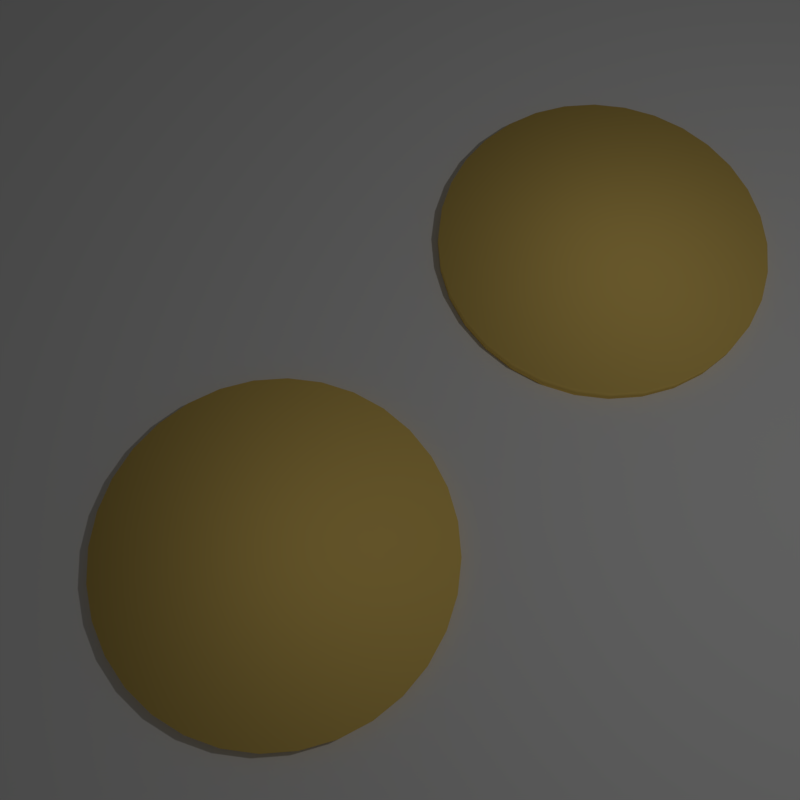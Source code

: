 # Source: scene.blend  (saved by Blender 2.79.0; exported with 4.5.12 LTS)
import bpy
from mathutils import Matrix  # noqa: F401  (used for matrix-valued properties, if any)

bpy.ops.wm.read_factory_settings(use_empty=True)
scene = bpy.context.scene
scene.name = 'Scene'

# ---- collections
col_collection_1 = bpy.data.collections.new('Collection 1'); scene.collection.children.link(col_collection_1)

# ---- materials (node trees are filled in below, after node groups)
mat_material = bpy.data.materials.new('Material')
mat_material.alpha_threshold = 0.0
mat_material.use_transparent_shadow = False
mat_material.preview_render_type = 'CUBE'
mat_material.diffuse_color = (1.0, 0.7043, 0.181, 1.0)
mat_material.roughness = 0.5
mat_material.specular_intensity = 1.0
mat_material_003 = bpy.data.materials.new('Material.003')
mat_material_003.alpha_threshold = 0.0
mat_material_003.use_transparent_shadow = False
mat_material_003.preview_render_type = 'CUBE'
mat_material_003.diffuse_color = (1.0, 0.7043, 0.181, 1.0)
mat_material_003.roughness = 0.5
mat_material_003.specular_intensity = 1.0

# ---- material node trees

# ---- world
world_world = bpy.data.worlds.new('World'); scene.world = world_world
world_world.color = (0.05088, 0.05088, 0.05088)
world_world.use_sun_shadow = False
world_world.sun_shadow_jitter_overblur = 0.0
world_world.cycles.sampling_method = 'MANUAL'

# ---- cameras
cam_camera_003 = bpy.data.cameras.new('Camera.003')
cam_camera_003.clip_end = 100.0
cam_camera_003.lens = 35.0
cam_camera_003.sensor_width = 32.0
cam_camera_003.sensor_height = 18.0
cam_camera_003.ortho_scale = 7.314
cam_camera_003.dof.focus_distance = 0.0
cam_camera_003.dof.aperture_fstop = 128.0

# ---- lights
light_lamp = bpy.data.lights.new('Lamp', 'POINT')
light_lamp.transmission_factor = 0.0
light_lamp.cutoff_distance = 30.0
light_lamp.energy = 100.0
light_lamp.shadow_buffer_clip_start = 1.001
light_lamp.shadow_soft_size = 0.1
light_lamp.shadow_maximum_resolution = 0.006
light_lamp.use_absolute_resolution = True

# ---- meshes
me_plane = bpy.data.meshes.new('Plane')
me_plane.from_pydata([(-10.0, -9.018, 1.05), (10.0, -9.018, 1.05), (-10.0, 10.98, 1.05), (10.0, 10.98, 1.05)], [], [(0, 1, 3, 2)])
me_plane.use_remesh_preserve_volume = False
me_plane.use_remesh_preserve_attributes = False
me_plane.use_mirror_vertex_groups = False
me_plane.update()
me_cylinder = bpy.data.meshes.new('Cylinder')
me_cylinder.from_pydata([(0.0, 0.6, -0.03), (0.0, 0.6, 0.03), (0.1171, 0.5885, -0.03), (0.1171, 0.5885, 0.03), (0.2296, 0.5543, -0.03), (0.2296, 0.5543, 0.03), (0.3333, 0.4989, -0.03), (0.3333, 0.4989, 0.03), (0.4243, 0.4243, -0.03), (0.4243, 0.4243, 0.03), (0.4989, 0.3333, -0.03), (0.4989, 0.3333, 0.03), (0.5543, 0.2296, -0.03), (0.5543, 0.2296, 0.03), (0.5885, 0.1171, -0.03), (0.5885, 0.1171, 0.03), (0.6, 4.53e-08, -0.03), (0.6, 4.53e-08, 0.03), (0.5885, -0.1171, -0.03), (0.5885, -0.1171, 0.03), (0.5543, -0.2296, -0.03), (0.5543, -0.2296, 0.03), (0.4989, -0.3333, -0.03), (0.4989, -0.3333, 0.03), (0.4243, -0.4243, -0.03), (0.4243, -0.4243, 0.03), (0.3333, -0.4989, -0.03), (0.3333, -0.4989, 0.03), (0.2296, -0.5543, -0.03), (0.2296, -0.5543, 0.03), (0.1171, -0.5885, -0.03), (0.1171, -0.5885, 0.03), (-1.955e-07, -0.6, -0.03), (-1.955e-07, -0.6, 0.03), (-0.1171, -0.5885, -0.03), (-0.1171, -0.5885, 0.03), (-0.2296, -0.5543, -0.03), (-0.2296, -0.5543, 0.03), (-0.3333, -0.4989, -0.03), (-0.3333, -0.4989, 0.03), (-0.4243, -0.4243, -0.03), (-0.4243, -0.4243, 0.03), (-0.4989, -0.3333, -0.03), (-0.4989, -0.3333, 0.03), (-0.5543, -0.2296, -0.03), (-0.5543, -0.2296, 0.03), (-0.5885, -0.1171, -0.03), (-0.5885, -0.1171, 0.03), (-0.6, 5.794e-07, -0.03), (-0.6, 5.794e-07, 0.03), (-0.5885, 0.1171, -0.03), (-0.5885, 0.1171, 0.03), (-0.5543, 0.2296, -0.03), (-0.5543, 0.2296, 0.03), (-0.4989, 0.3333, -0.03), (-0.4989, 0.3333, 0.03), (-0.4243, 0.4243, -0.03), (-0.4243, 0.4243, 0.03), (-0.3333, 0.4989, -0.03), (-0.3333, 0.4989, 0.03), (-0.2296, 0.5543, -0.03), (-0.2296, 0.5543, 0.03), (-0.1171, 0.5885, -0.03), (-0.1171, 0.5885, 0.03)], [], [(0, 1, 3, 2), (2, 3, 5, 4), (4, 5, 7, 6), (6, 7, 9, 8), (8, 9, 11, 10), (10, 11, 13, 12), (12, 13, 15, 14), (14, 15, 17, 16), (16, 17, 19, 18), (18, 19, 21, 20), (20, 21, 23, 22), (22, 23, 25, 24), (24, 25, 27, 26), (26, 27, 29, 28), (28, 29, 31, 30), (30, 31, 33, 32), (32, 33, 35, 34), (34, 35, 37, 36), (36, 37, 39, 38), (38, 39, 41, 40), (40, 41, 43, 42), (42, 43, 45, 44), (44, 45, 47, 46), (46, 47, 49, 48), (48, 49, 51, 50), (50, 51, 53, 52), (52, 53, 55, 54), (54, 55, 57, 56), (56, 57, 59, 58), (58, 59, 61, 60), (3, 1, 63, 61, 59, 57, 55, 53, 51, 49, 47, 45, 43, 41, 39, 37, 35, 33, 31, 29, 27, 25, 23, 21, 19, 17, 15, 13, 11, 9, 7, 5), (60, 61, 63, 62), (62, 63, 1, 0), (0, 2, 4, 6, 8, 10, 12, 14, 16, 18, 20, 22, 24, 26, 28, 30, 32, 34, 36, 38, 40, 42, 44, 46, 48, 50, 52, 54, 56, 58, 60, 62)])
me_cylinder.polygons.foreach_set('use_smooth', [True] * 34)
_uv = me_cylinder.uv_layers.new(name='UVMap')
_uv.uv.foreach_set('vector', [0.2765, 0.3386, 0.2765, 0.372, 0.3418, 0.372, 0.3418, 0.3386, 0.3418, 0.3386, 0.3418, 0.372, 0.4046, 0.372, 0.4046, 0.3386, 0.4046, 0.3386, 0.4046, 0.372, 0.4625, 0.372, 0.4625, 0.3386, 0.4625, 0.3386, 0.4625, 0.372, 0.5132, 0.372, 0.5132, 0.3386, 0.5069, 0.376, 0.5069, 0.409, 0.4568, 0.409, 0.4568, 0.376, 0.4568, 0.376, 0.4568, 0.409, 0.3997, 0.409, 0.3997, 0.376, 0.3997, 0.376, 0.3997, 0.409, 0.3377, 0.409, 0.3377, 0.376, 0.3377, 0.376, 0.3377, 0.409, 0.2732, 0.409, 0.2732, 0.376, 0.2732, 0.376, 0.2732, 0.409, 0.2087, 0.409, 0.2087, 0.376, 0.2087, 0.376, 0.2087, 0.409, 0.1467, 0.409, 0.1467, 0.376, 0.1467, 0.376, 0.1467, 0.409, 0.08952, 0.409, 0.08952, 0.376, 0.08952, 0.376, 0.08952, 0.409, 0.03943, 0.409, 0.03943, 0.376, 0.9691, 0.3376, 0.9691, 0.3699, 0.9202, 0.3699, 0.9202, 0.3376, 0.9202, 0.3376, 0.9202, 0.3699, 0.8644, 0.3699, 0.8644, 0.3376, 0.8644, 0.3376, 0.8644, 0.3699, 0.8038, 0.3699, 0.8038, 0.3376, 0.8038, 0.3376, 0.8038, 0.3699, 0.7408, 0.3699, 0.7408, 0.3376, 0.7408, 0.3376, 0.7408, 0.3699, 0.6778, 0.3699, 0.6778, 0.3376, 0.6778, 0.3376, 0.6778, 0.3699, 0.6172, 0.3699, 0.6172, 0.3376, 0.6172, 0.3376, 0.6172, 0.3699, 0.5614, 0.3699, 0.5614, 0.3376, 0.5614, 0.3376, 0.5614, 0.3699, 0.5125, 0.3699, 0.5125, 0.3376, 0.5068, 0.3754, 0.5068, 0.4081, 0.5564, 0.4081, 0.5564, 0.3754, 0.5564, 0.3754, 0.5564, 0.4081, 0.613, 0.4081, 0.613, 0.3754, 0.613, 0.3754, 0.613, 0.4081, 0.6744, 0.4081, 0.6744, 0.3754, 0.6744, 0.3754, 0.6744, 0.4081, 0.7382, 0.4081, 0.7382, 0.3754, 0.7382, 0.3754, 0.7382, 0.4081, 0.8021, 0.4081, 0.8021, 0.3754, 0.8021, 0.3754, 0.8021, 0.4081, 0.8635, 0.4081, 0.8635, 0.3754, 0.8635, 0.3754, 0.8635, 0.4081, 0.9201, 0.4081, 0.9201, 0.3754, 0.9201, 0.3754, 0.9201, 0.4081, 0.9696, 0.4081, 0.9696, 0.3754, 0.03981, 0.3386, 0.03981, 0.372, 0.09054, 0.372, 0.09054, 0.3386, 0.09054, 0.3386, 0.09054, 0.372, 0.1484, 0.372, 0.1484, 0.3386, 0.7637, 0.9694, 0.7183, 0.9738, 0.673, 0.9694, 0.6293, 0.9561, 0.5891, 0.9347, 0.5539, 0.9057, 0.525, 0.8705, 0.5035, 0.8303, 0.4903, 0.7867, 0.4858, 0.7413, 0.4903, 0.696, 0.5035, 0.6523, 0.525, 0.6121, 0.5539, 0.5769, 0.5891, 0.548, 0.6293, 0.5265, 0.673, 0.5133, 0.7183, 0.5088, 0.7637, 0.5133, 0.8073, 0.5265, 0.8475, 0.548, 0.8827, 0.5769, 0.9116, 0.6121, 0.9331, 0.6523, 0.9464, 0.696, 0.9508, 0.7413, 0.9464, 0.7867, 0.9331, 0.8303, 0.9116, 0.8705, 0.8827, 0.9057, 0.8475, 0.9347, 0.8073, 0.9561, 0.1484, 0.3386, 0.1484, 0.372, 0.2112, 0.372, 0.2112, 0.3386, 0.2112, 0.3386, 0.2112, 0.372, 0.2765, 0.372, 0.2765, 0.3386, 0.2378, 0.9689, 0.282, 0.9645, 0.3245, 0.9516, 0.3637, 0.9306, 0.3981, 0.9024, 0.4263, 0.8681, 0.4473, 0.8289, 0.4602, 0.7863, 0.4645, 0.7421, 0.4602, 0.6979, 0.4473, 0.6553, 0.4263, 0.6161, 0.3981, 0.5818, 0.3637, 0.5536, 0.3245, 0.5326, 0.282, 0.5197, 0.2378, 0.5153, 0.1935, 0.5197, 0.151, 0.5326, 0.1118, 0.5536, 0.07742, 0.5818, 0.04922, 0.6161, 0.02826, 0.6553, 0.01536, 0.6979, 0.011, 0.7421, 0.01536, 0.7863, 0.02826, 0.8289, 0.04922, 0.8681, 0.07742, 0.9024, 0.1118, 0.9306, 0.151, 0.9516, 0.1935, 0.9645])
me_cylinder.materials.append(mat_material)
me_cylinder.use_remesh_preserve_volume = False
me_cylinder.use_remesh_preserve_attributes = False
me_cylinder.use_mirror_vertex_groups = False
me_cylinder.update()
me_cylinder_001 = bpy.data.meshes.new('Cylinder.001')
me_cylinder_001.from_pydata([(0.0, 0.6, -0.03), (0.0, 0.6, 0.03), (0.1171, 0.5885, -0.03), (0.1171, 0.5885, 0.03), (0.2296, 0.5543, -0.03), (0.2296, 0.5543, 0.03), (0.3333, 0.4989, -0.03), (0.3333, 0.4989, 0.03), (0.4243, 0.4243, -0.03), (0.4243, 0.4243, 0.03), (0.4989, 0.3333, -0.03), (0.4989, 0.3333, 0.03), (0.5543, 0.2296, -0.03), (0.5543, 0.2296, 0.03), (0.5885, 0.1171, -0.03), (0.5885, 0.1171, 0.03), (0.6, 4.53e-08, -0.03), (0.6, 4.53e-08, 0.03), (0.5885, -0.1171, -0.03), (0.5885, -0.1171, 0.03), (0.5543, -0.2296, -0.03), (0.5543, -0.2296, 0.03), (0.4989, -0.3333, -0.03), (0.4989, -0.3333, 0.03), (0.4243, -0.4243, -0.03), (0.4243, -0.4243, 0.03), (0.3333, -0.4989, -0.03), (0.3333, -0.4989, 0.03), (0.2296, -0.5543, -0.03), (0.2296, -0.5543, 0.03), (0.1171, -0.5885, -0.03), (0.1171, -0.5885, 0.03), (-1.955e-07, -0.6, -0.03), (-1.955e-07, -0.6, 0.03), (-0.1171, -0.5885, -0.03), (-0.1171, -0.5885, 0.03), (-0.2296, -0.5543, -0.03), (-0.2296, -0.5543, 0.03), (-0.3333, -0.4989, -0.03), (-0.3333, -0.4989, 0.03), (-0.4243, -0.4243, -0.03), (-0.4243, -0.4243, 0.03), (-0.4989, -0.3333, -0.03), (-0.4989, -0.3333, 0.03), (-0.5543, -0.2296, -0.03), (-0.5543, -0.2296, 0.03), (-0.5885, -0.1171, -0.03), (-0.5885, -0.1171, 0.03), (-0.6, 5.794e-07, -0.03), (-0.6, 5.794e-07, 0.03), (-0.5885, 0.1171, -0.03), (-0.5885, 0.1171, 0.03), (-0.5543, 0.2296, -0.03), (-0.5543, 0.2296, 0.03), (-0.4989, 0.3333, -0.03), (-0.4989, 0.3333, 0.03), (-0.4243, 0.4243, -0.03), (-0.4243, 0.4243, 0.03), (-0.3333, 0.4989, -0.03), (-0.3333, 0.4989, 0.03), (-0.2296, 0.5543, -0.03), (-0.2296, 0.5543, 0.03), (-0.1171, 0.5885, -0.03), (-0.1171, 0.5885, 0.03)], [], [(0, 1, 3, 2), (2, 3, 5, 4), (4, 5, 7, 6), (6, 7, 9, 8), (8, 9, 11, 10), (10, 11, 13, 12), (12, 13, 15, 14), (14, 15, 17, 16), (16, 17, 19, 18), (18, 19, 21, 20), (20, 21, 23, 22), (22, 23, 25, 24), (24, 25, 27, 26), (26, 27, 29, 28), (28, 29, 31, 30), (30, 31, 33, 32), (32, 33, 35, 34), (34, 35, 37, 36), (36, 37, 39, 38), (38, 39, 41, 40), (40, 41, 43, 42), (42, 43, 45, 44), (44, 45, 47, 46), (46, 47, 49, 48), (48, 49, 51, 50), (50, 51, 53, 52), (52, 53, 55, 54), (54, 55, 57, 56), (56, 57, 59, 58), (58, 59, 61, 60), (3, 1, 63, 61, 59, 57, 55, 53, 51, 49, 47, 45, 43, 41, 39, 37, 35, 33, 31, 29, 27, 25, 23, 21, 19, 17, 15, 13, 11, 9, 7, 5), (60, 61, 63, 62), (62, 63, 1, 0), (0, 2, 4, 6, 8, 10, 12, 14, 16, 18, 20, 22, 24, 26, 28, 30, 32, 34, 36, 38, 40, 42, 44, 46, 48, 50, 52, 54, 56, 58, 60, 62)])
me_cylinder_001.polygons.foreach_set('use_smooth', [True] * 34)
_uv = me_cylinder_001.uv_layers.new(name='UVMap')
_uv.uv.foreach_set('vector', [0.2765, 0.3386, 0.2765, 0.372, 0.3418, 0.372, 0.3418, 0.3386, 0.3418, 0.3386, 0.3418, 0.372, 0.4046, 0.372, 0.4046, 0.3386, 0.4046, 0.3386, 0.4046, 0.372, 0.4625, 0.372, 0.4625, 0.3386, 0.4625, 0.3386, 0.4625, 0.372, 0.5132, 0.372, 0.5132, 0.3386, 0.5069, 0.376, 0.5069, 0.409, 0.4568, 0.409, 0.4568, 0.376, 0.4568, 0.376, 0.4568, 0.409, 0.3997, 0.409, 0.3997, 0.376, 0.3997, 0.376, 0.3997, 0.409, 0.3377, 0.409, 0.3377, 0.376, 0.3377, 0.376, 0.3377, 0.409, 0.2732, 0.409, 0.2732, 0.376, 0.2732, 0.376, 0.2732, 0.409, 0.2087, 0.409, 0.2087, 0.376, 0.2087, 0.376, 0.2087, 0.409, 0.1467, 0.409, 0.1467, 0.376, 0.1467, 0.376, 0.1467, 0.409, 0.08952, 0.409, 0.08952, 0.376, 0.08952, 0.376, 0.08952, 0.409, 0.03943, 0.409, 0.03943, 0.376, 0.9691, 0.3376, 0.9691, 0.3699, 0.9202, 0.3699, 0.9202, 0.3376, 0.9202, 0.3376, 0.9202, 0.3699, 0.8644, 0.3699, 0.8644, 0.3376, 0.8644, 0.3376, 0.8644, 0.3699, 0.8038, 0.3699, 0.8038, 0.3376, 0.8038, 0.3376, 0.8038, 0.3699, 0.7408, 0.3699, 0.7408, 0.3376, 0.7408, 0.3376, 0.7408, 0.3699, 0.6778, 0.3699, 0.6778, 0.3376, 0.6778, 0.3376, 0.6778, 0.3699, 0.6172, 0.3699, 0.6172, 0.3376, 0.6172, 0.3376, 0.6172, 0.3699, 0.5614, 0.3699, 0.5614, 0.3376, 0.5614, 0.3376, 0.5614, 0.3699, 0.5125, 0.3699, 0.5125, 0.3376, 0.5068, 0.3754, 0.5068, 0.4081, 0.5564, 0.4081, 0.5564, 0.3754, 0.5564, 0.3754, 0.5564, 0.4081, 0.613, 0.4081, 0.613, 0.3754, 0.613, 0.3754, 0.613, 0.4081, 0.6744, 0.4081, 0.6744, 0.3754, 0.6744, 0.3754, 0.6744, 0.4081, 0.7382, 0.4081, 0.7382, 0.3754, 0.7382, 0.3754, 0.7382, 0.4081, 0.8021, 0.4081, 0.8021, 0.3754, 0.8021, 0.3754, 0.8021, 0.4081, 0.8635, 0.4081, 0.8635, 0.3754, 0.8635, 0.3754, 0.8635, 0.4081, 0.9201, 0.4081, 0.9201, 0.3754, 0.9201, 0.3754, 0.9201, 0.4081, 0.9696, 0.4081, 0.9696, 0.3754, 0.03981, 0.3386, 0.03981, 0.372, 0.09054, 0.372, 0.09054, 0.3386, 0.09054, 0.3386, 0.09054, 0.372, 0.1484, 0.372, 0.1484, 0.3386, 0.7637, 0.9694, 0.7183, 0.9738, 0.673, 0.9694, 0.6293, 0.9561, 0.5891, 0.9347, 0.5539, 0.9057, 0.525, 0.8705, 0.5035, 0.8303, 0.4903, 0.7867, 0.4858, 0.7413, 0.4903, 0.696, 0.5035, 0.6523, 0.525, 0.6121, 0.5539, 0.5769, 0.5891, 0.548, 0.6293, 0.5265, 0.673, 0.5133, 0.7183, 0.5088, 0.7637, 0.5133, 0.8073, 0.5265, 0.8475, 0.548, 0.8827, 0.5769, 0.9116, 0.6121, 0.9331, 0.6523, 0.9464, 0.696, 0.9508, 0.7413, 0.9464, 0.7867, 0.9331, 0.8303, 0.9116, 0.8705, 0.8827, 0.9057, 0.8475, 0.9347, 0.8073, 0.9561, 0.1484, 0.3386, 0.1484, 0.372, 0.2112, 0.372, 0.2112, 0.3386, 0.2112, 0.3386, 0.2112, 0.372, 0.2765, 0.372, 0.2765, 0.3386, 0.2378, 0.9689, 0.282, 0.9645, 0.3245, 0.9516, 0.3637, 0.9306, 0.3981, 0.9024, 0.4263, 0.8681, 0.4473, 0.8289, 0.4602, 0.7863, 0.4645, 0.7421, 0.4602, 0.6979, 0.4473, 0.6553, 0.4263, 0.6161, 0.3981, 0.5818, 0.3637, 0.5536, 0.3245, 0.5326, 0.282, 0.5197, 0.2378, 0.5153, 0.1935, 0.5197, 0.151, 0.5326, 0.1118, 0.5536, 0.07742, 0.5818, 0.04922, 0.6161, 0.02826, 0.6553, 0.01536, 0.6979, 0.011, 0.7421, 0.01536, 0.7863, 0.02826, 0.8289, 0.04922, 0.8681, 0.07742, 0.9024, 0.1118, 0.9306, 0.151, 0.9516, 0.1935, 0.9645])
me_cylinder_001.materials.append(mat_material_003)
me_cylinder_001.use_remesh_preserve_volume = False
me_cylinder_001.use_remesh_preserve_attributes = False
me_cylinder_001.use_mirror_vertex_groups = False
me_cylinder_001.update()

# ---- objects
ob_plane = bpy.data.objects.new('Plane', me_plane)
ob_coin1 = bpy.data.objects.new('Coin1', me_cylinder)
ob_lamp = bpy.data.objects.new('Lamp', light_lamp)
ob_camera = bpy.data.objects.new('Camera', cam_camera_003)
ob_coin2 = bpy.data.objects.new('Coin2', me_cylinder_001)

# ---- transforms, parenting, visibility, modifiers, constraints
ob_plane.location = (0.0, 0.0, -1.05)
ob_plane.scale = (2.0, 2.0, 1.0)
ob_plane.lock_location = (False, False, True)
ob_plane.lineart.crease_threshold = 0.0
ob_coin1.location = (1.0, 1.0, 0.04)
ob_coin1.scale = (1.75, 1.75, 1.75)
ob_coin1.delta_location = (0.2953, -0.1237, 0.0)
ob_coin1.delta_rotation_euler = (3.142, 0.0, 1.74)
ob_coin1.lock_location = (False, False, True)
ob_coin1.lineart.crease_threshold = 0.0
ob_lamp.location = (2.589, -0.75, 5.256)
ob_lamp.rotation_euler = (0.6503, 0.05522, 1.866)
ob_lamp.lock_rotations_4d = False
ob_lamp.empty_display_type = 'ARROWS'
ob_lamp.color = (0.2, 0.2, 0.5, 1.0)
ob_lamp.lineart.crease_threshold = 0.0
ob_camera.location = (0.0, -2.0, 5.0)
ob_camera.rotation_euler = (0.3491, 6.958e-10, 0.0)
ob_camera.lock_rotations_4d = False
ob_camera.empty_display_type = 'ARROWS'
ob_camera.color = (0.0, 0.0, 0.0, 0.0)
ob_camera.display_type = 'WIRE'
ob_camera.lineart.crease_threshold = 0.0
ob_coin2.location = (-1.0, -1.0, 0.04)
ob_coin2.scale = (1.75, 1.75, 1.75)
ob_coin2.delta_location = (0.2953, -0.1237, 0.0)
ob_coin2.delta_rotation_euler = (3.142, 0.0, 1.74)
ob_coin2.lock_location = (False, False, True)
ob_coin2.lineart.crease_threshold = 0.0

# ---- collection membership
col_collection_1.objects.link(ob_plane)
col_collection_1.objects.link(ob_coin1)
col_collection_1.objects.link(ob_lamp)
col_collection_1.objects.link(ob_camera)
col_collection_1.objects.link(ob_coin2)

# ---- scene / render settings (as saved in the file)
scene.camera = ob_camera
scene.frame_start = 1; scene.frame_end = 250; scene.frame_set(1)
scene.render.engine = 'BLENDER_EEVEE_NEXT'
scene.render.image_settings.color_mode = 'RGB'
scene.render.resolution_x = 512
scene.render.resolution_y = 512
scene.render.dither_intensity = 0.0
scene.render.use_compositing = False
scene.render.use_sequencer = False
scene.render.use_simplify = True
scene.render.simplify_subdivision_render = 2
scene.cycles.use_denoising = False
scene.cycles.samples = 128
scene.cycles.sampling_pattern = 'TABULATED_SOBOL'
scene.cycles.use_adaptive_sampling = False
scene.cycles.use_light_tree = False
scene.cycles.blur_glossy = 0.0
scene.cycles.sample_clamp_indirect = 0.0
scene.view_settings.view_transform = 'Standard'
bpy.context.view_layer.update()
